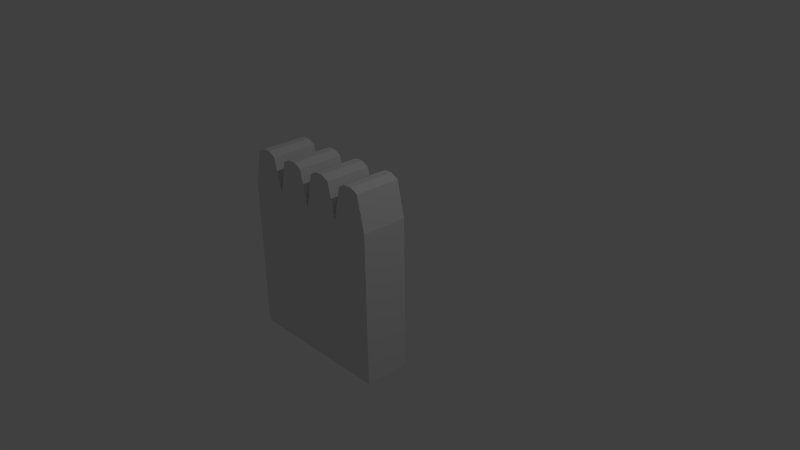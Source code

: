 # Source: ammopickupmesh.blend  (saved by Blender 2.72.0; exported with 4.5.12 LTS)
import bpy
from mathutils import Matrix  # noqa: F401  (used for matrix-valued properties, if any)

bpy.ops.wm.read_factory_settings(use_empty=True)
scene = bpy.context.scene
scene.name = 'Scene'

# ---- collections
col_collection_1 = bpy.data.collections.new('Collection 1'); scene.collection.children.link(col_collection_1)

# ---- materials (node trees are filled in below, after node groups)
mat_material = bpy.data.materials.new('Material')
mat_material.alpha_threshold = 0.0
mat_material.use_transparent_shadow = False
mat_material.roughness = 0.5
mat_material.line_color = (0.0, 0.0, 0.0, 1.0)

# ---- material node trees

# ---- world
world_world = bpy.data.worlds.new('World'); scene.world = world_world
world_world.color = (0.05088, 0.05088, 0.05088)
world_world.use_sun_shadow = False
world_world.sun_shadow_jitter_overblur = 0.0
world_world.cycles.sampling_method = 'MANUAL'
world_world.cycles.sample_map_resolution = 256

# ---- cameras
cam_camera = bpy.data.cameras.new('Camera')
cam_camera.clip_end = 100.0
cam_camera.lens = 35.0
cam_camera.sensor_width = 32.0
cam_camera.sensor_height = 18.0
cam_camera.ortho_scale = 7.314
cam_camera.dof.focus_distance = 0.0
cam_camera.dof.aperture_fstop = 128.0

# ---- lights
light_lamp = bpy.data.lights.new('Lamp', 'POINT')
light_lamp.transmission_factor = 0.0
light_lamp.cutoff_distance = 30.0
light_lamp.energy = 100.0
light_lamp.shadow_buffer_clip_start = 1.001
light_lamp.shadow_soft_size = 0.1
light_lamp.shadow_maximum_resolution = 0.006
light_lamp.use_absolute_resolution = True
light_lamp.cycles.use_multiple_importance_sampling = False

# ---- meshes
me_cube = bpy.data.meshes.new('Cube')
me_cube.from_pydata([(1.0, -0.4, -1.0), (1.0, -1.0, -1.0), (-1.0, -1.0, -1.0), (-1.0, -0.4, -1.0), (1.0, -0.4, 1.0), (1.0, -1.0, 1.0), (-1.0, -1.0, 1.0), (-1.0, -0.4, 1.0), (1.788e-07, -0.4, -1.0), (0.0, -1.0, -1.0), (2.384e-07, -0.4, 1.0), (-5.364e-07, -1.0, 1.0), (-0.5, -0.4, -1.0), (-0.5, -1.0, -1.0), (-0.5, -0.4, 1.0), (-0.5, -1.0, 1.0), (0.5, -0.4, -1.0), (0.5, -1.0, -1.0), (0.5, -0.4, 1.0), (0.5, -1.0, 1.0), (-0.8, -1.0, 1.5), (-0.8, -0.4, 1.5), (-0.7, -0.4, 1.5), (-0.7, -1.0, 1.5), (-0.2, -0.4, 1.5), (-0.2, -1.0, 1.5), (-0.3, -0.4, 1.5), (-0.3, -1.0, 1.5), (0.2, -0.4, 1.5), (0.2, -1.0, 1.5), (0.3, -0.4, 1.5), (0.3, -1.0, 1.5), (0.8, -0.4, 1.5), (0.8, -1.0, 1.5), (0.7, -0.4, 1.5), (0.7, -1.0, 1.5), (-0.6, -1.0, 1.45), (-0.6, -0.4, 1.45), (-0.9, -0.4, 1.45), (-0.9, -1.0, 1.45), (-0.4, -0.4, 1.45), (-0.4, -1.0, 1.45), (-0.1, -1.0, 1.45), (-0.1, -0.4, 1.45), (0.4, -1.0, 1.45), (0.4, -0.4, 1.45), (0.1, -0.4, 1.45), (0.1, -1.0, 1.45), (0.6, -0.4, 1.45), (0.6, -1.0, 1.45), (0.9, -1.0, 1.45), (0.9, -0.4, 1.45)], [], [(12, 13, 2, 3), (36, 37, 22, 23), (0, 4, 5, 1), (13, 15, 6, 2), (2, 6, 7, 3), (14, 12, 3, 7), (16, 17, 9, 8), (44, 45, 30, 31), (17, 19, 11, 9), (18, 16, 8, 10), (8, 9, 13, 12), (40, 41, 27, 26), (9, 11, 15, 13), (10, 8, 12, 14), (0, 1, 17, 16), (48, 49, 35, 34), (1, 5, 19, 17), (4, 0, 16, 18), (22, 21, 20, 23), (38, 39, 20, 21), (39, 36, 23, 20), (37, 38, 21, 22), (24, 26, 27, 25), (41, 42, 25, 27), (43, 40, 26, 24), (42, 43, 24, 25), (30, 28, 29, 31), (46, 47, 29, 28), (47, 44, 31, 29), (45, 46, 28, 30), (32, 34, 35, 33), (49, 50, 33, 35), (51, 48, 34, 32), (50, 51, 32, 33), (15, 14, 37, 36), (7, 6, 39, 38), (6, 15, 36, 39), (14, 7, 38, 37), (14, 15, 41, 40), (15, 11, 42, 41), (10, 14, 40, 43), (11, 10, 43, 42), (19, 18, 45, 44), (10, 11, 47, 46), (11, 19, 44, 47), (18, 10, 46, 45), (18, 19, 49, 48), (19, 5, 50, 49), (4, 18, 48, 51), (5, 4, 51, 50)])
me_cube.materials.append(mat_material)
me_cube.use_remesh_preserve_volume = False
me_cube.use_remesh_preserve_attributes = False
me_cube.use_mirror_vertex_groups = False
me_cube.update()

# ---- objects
ob_cube = bpy.data.objects.new('Cube', me_cube)
ob_lamp = bpy.data.objects.new('Lamp', light_lamp)
ob_camera = bpy.data.objects.new('Camera', cam_camera)

# ---- transforms, parenting, visibility, modifiers, constraints
ob_cube.location = (0.0, 0.0, 0.0)
ob_cube.lock_rotations_4d = False
ob_cube.empty_display_type = 'ARROWS'
ob_cube.lineart.crease_threshold = 0.0
ob_lamp.location = (4.076, 1.005, 5.904)
ob_lamp.rotation_euler = (0.6503, 0.05522, 1.866)
ob_lamp.lock_rotations_4d = False
ob_lamp.empty_display_type = 'ARROWS'
ob_lamp.color = (0.0, 0.0, 0.0, 0.0)
ob_lamp.lineart.crease_threshold = 0.0
ob_camera.location = (7.481, -6.508, 5.344)
ob_camera.rotation_euler = (1.109, 0.01082, 0.8149)
ob_camera.lock_rotations_4d = False
ob_camera.empty_display_type = 'ARROWS'
ob_camera.color = (0.0, 0.0, 0.0, 0.0)
ob_camera.display_type = 'WIRE'
ob_camera.lineart.crease_threshold = 0.0

# ---- collection membership
col_collection_1.objects.link(ob_cube)
col_collection_1.objects.link(ob_lamp)
col_collection_1.objects.link(ob_camera)

# ---- scene / render settings (as saved in the file)
scene.camera = ob_camera
scene.frame_start = 1; scene.frame_end = 250; scene.frame_set(1)
scene.render.engine = 'BLENDER_EEVEE_NEXT'
scene.render.resolution_percentage = 50
scene.render.dither_intensity = 0.0
scene.cycles.use_denoising = False
scene.cycles.samples = 10
scene.cycles.sampling_pattern = 'TABULATED_SOBOL'
scene.cycles.light_sampling_threshold = 0.0
scene.cycles.use_adaptive_sampling = False
scene.cycles.use_light_tree = False
scene.cycles.blur_glossy = 0.0
scene.cycles.pixel_filter_type = 'GAUSSIAN'
scene.cycles.sample_clamp_indirect = 0.0
scene.view_settings.view_transform = 'Standard'
bpy.context.view_layer.update()
